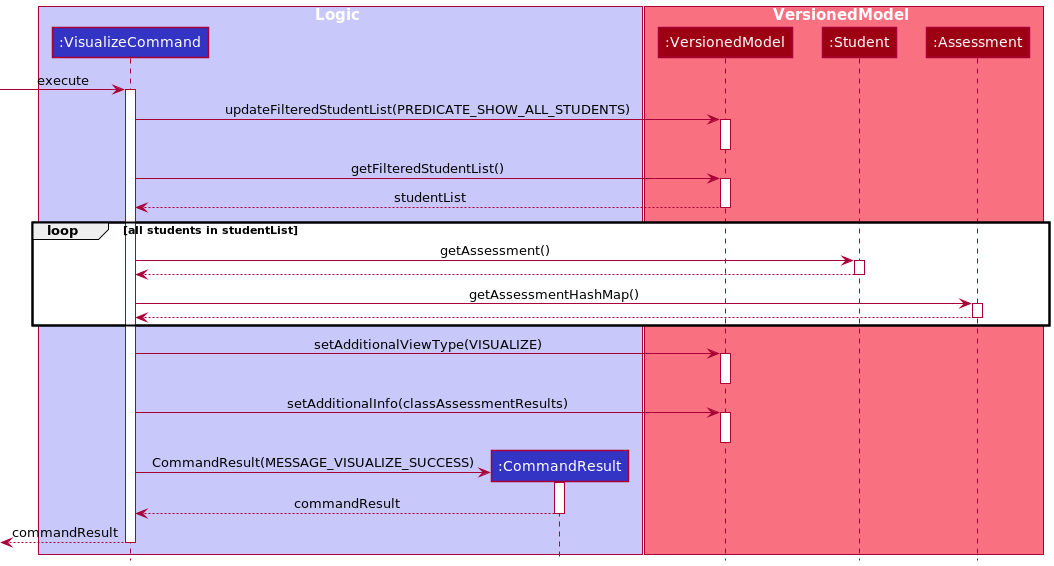

The diagram above was rendered by PlantUML. Its source (embedded in the PNG):
@startuml
!include ../../../style.puml

box Logic LOGIC_COLOR_T1
Participant ":VisualizeCommand" as vc LOGIC_COLOR
Participant ":CommandResult" as result LOGIC_COLOR
end box

box VersionedModel MODEL_COLOR_T1
Participant ":VersionedModel" as mm MODEL_COLOR
Participant ":Student" as st MODEL_COLOR
Participant ":Assessment" as as MODEL_COLOR
end box

-> vc ++ :execute
vc -> mm ++:updateFilteredStudentList(PREDICATE_SHOW_ALL_STUDENTS)
deactivate
vc -> mm ++ :getFilteredStudentList()
return studentList
loop all students in studentList
    vc -> st ++ :getAssessment()
    return
    vc -> as ++ :getAssessmentHashMap()
    return
end

vc -> mm ++ :setAdditionalViewType(VISUALIZE)
deactivate
vc -> mm ++ :setAdditionalInfo(classAssessmentResults)
deactivate

create result
vc -> result ++ :CommandResult(MESSAGE_VISUALIZE_SUCCESS)
return commandResult
return commandResult
@enduml